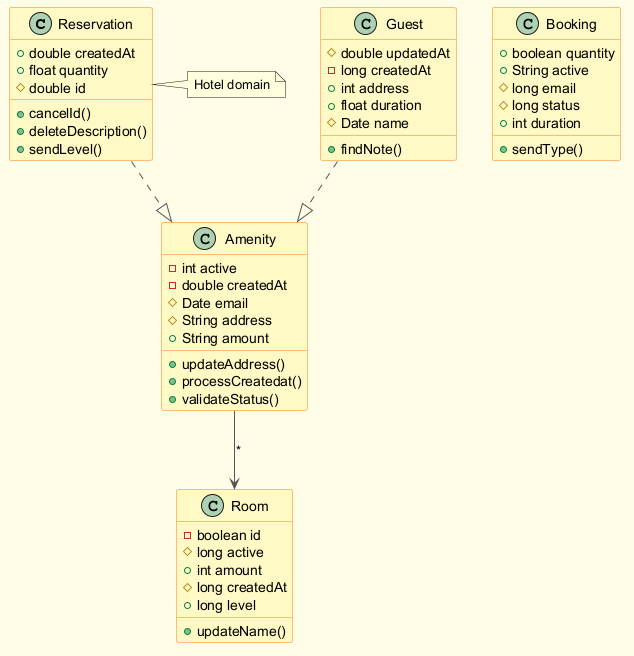

The diagram above was rendered by PlantUML. Its source (embedded in the PNG):
@startuml
skinparam backgroundColor #FFFDE7
skinparam classBackgroundColor #FFF9C4
skinparam classBorderColor #F57F17
skinparam ArrowColor #555555
class Reservation {
  +double createdAt
  +float quantity
  #double id
  +cancelId()
  +deleteDescription()
  +sendLevel()
}
class Room {
  -boolean id
  #long active
  +int amount
  #long createdAt
  +long level
  +updateName()
}
class Amenity {
  -int active
  -double createdAt
  #Date email
  #String address
  +String amount
  +updateAddress()
  +processCreatedat()
  +validateStatus()
}
class Guest {
  #double updatedAt
  -long createdAt
  +int address
  +float duration
  #Date name
  +findNote()
}
class Booking {
  +boolean quantity
  +String active
  #long email
  #long status
  +int duration
  +sendType()
}
Guest ..|> Amenity
Amenity --> Room : "*"
Reservation ..|> Amenity
note right of Reservation : Hotel domain
@enduml